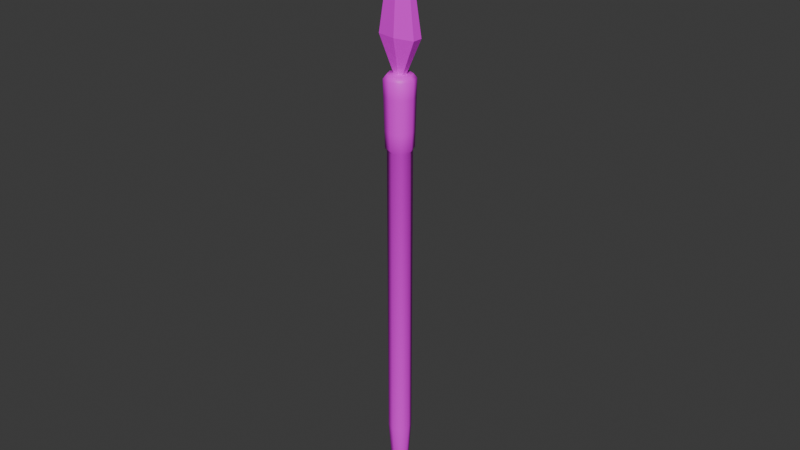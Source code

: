 # Source: Bld_Spear.blend  (saved by Blender 4.0.36; exported with 4.5.12 LTS)
import bpy
from mathutils import Matrix  # noqa: F401  (used for matrix-valued properties, if any)

bpy.ops.wm.read_factory_settings(use_empty=True)
scene = bpy.context.scene
scene.name = 'Scene'

# ---- collections
col_collection = bpy.data.collections.new('Collection'); scene.collection.children.link(col_collection)

# ---- images (referenced by path relative to the original .blend; pixels are not part of the script)
import os
ASSET_DIR = os.environ.get("B2B_ASSET_DIR", "")  # directory of the original .blend (textures are referenced by path, not embedded)
HERE = os.path.dirname(os.path.abspath(__file__))  # packed textures are extracted next to this script under _unpacked/

def load_image(name, relpath, width, height, colorspace="sRGB"):
    """Load a texture the original file referenced (path relative to the .blend, or extracted next to this script)."""
    p = next((c for c in (os.path.join(HERE, relpath), os.path.join(ASSET_DIR, relpath)) if relpath and os.path.exists(c)), "")
    if p:
        img = bpy.data.images.load(p, check_existing=True)
        img.name = name
    else:  # same state as the original file: an image datablock whose file is absent (Cycles renders it pink)
        img = bpy.data.images.new(name, width, height)
        img.source = "FILE"
        img.filepath = "//" + (relpath or name)
    img.colorspace_settings.name = colorspace
    return img
img_gradients_beach_psd = load_image('Gradients_Beach.psd', 'Gradients_Beach.psd', 1024, 1024, 'sRGB')

# ---- materials (node trees are filled in below, after node groups)
mat_material = bpy.data.materials.new('Material')
mat_material.alpha_threshold = 0.0
mat_material.use_transparent_shadow = False
mat_material.roughness = 0.5
mat_material.line_color = (0.0, 0.0, 0.0, 1.0)

# ---- node groups
ng_auto_smooth = bpy.data.node_groups.new('Auto Smooth', 'GeometryNodeTree')
_s = ng_auto_smooth.interface.new_socket(name='Geometry', in_out='OUTPUT', socket_type='NodeSocketGeometry')
_s = ng_auto_smooth.interface.new_socket(name='Geometry', in_out='INPUT', socket_type='NodeSocketGeometry')
_s = ng_auto_smooth.interface.new_socket(name='Angle', in_out='INPUT', socket_type='NodeSocketFloat')
_s.subtype = 'ANGLE'
_s.min_value = 0.0
_s.max_value = 3.142
ng_auto_smooth.is_modifier = True
_N = ng_auto_smooth.nodes; _L = ng_auto_smooth.links
n0 = _N.new('NodeGroupOutput'); n0.name = 'Group Output'; n0.location = (480, -100)
n1 = _N.new('NodeGroupInput'); n1.name = 'Group Input'; n1.location = (-420, -300)
n2 = _N.new('NodeGroupInput'); n2.name = 'Group Input.001'; n2.location = (-60, -100)
n3 = _N.new('GeometryNodeSetShadeSmooth'); n3.name = 'Set Shade Smooth'; n3.location = (120, -100)
n3.domain = 'EDGE'
n4 = _N.new('GeometryNodeSetShadeSmooth'); n4.name = 'Set Shade Smooth.001'; n4.location = (300, -100)
n5 = _N.new('GeometryNodeInputMeshEdgeAngle'); n5.name = 'Edge Angle'; n5.location = (-420, -220)
n6 = _N.new('GeometryNodeInputEdgeSmooth'); n6.name = 'Is Edge Smooth'; n6.location = (-60, -160)
n7 = _N.new('GeometryNodeInputShadeSmooth'); n7.name = 'Is Face Smooth'; n7.location = (-240, -340)
n8 = _N.new('FunctionNodeBooleanMath'); n8.name = 'Boolean Math'; n8.location = (-60, -220)
n9 = _N.new('FunctionNodeCompare'); n9.name = 'Compare'; n9.location = (-240, -180)
n9.operation = 'LESS_EQUAL'
_L.new(n5.outputs[0], n9.inputs[0])
_L.new(n4.outputs[0], n0.inputs[0])
_L.new(n1.outputs[1], n9.inputs[1])
_L.new(n9.outputs[0], n8.inputs[0])
_L.new(n7.outputs[0], n8.inputs[1])
_L.new(n2.outputs[0], n3.inputs[0])
_L.new(n6.outputs[0], n3.inputs[1])
_L.new(n3.outputs[0], n4.inputs[0])
_L.new(n8.outputs[0], n3.inputs[2])
n0.is_active_output = True

# ---- material node trees
mat_material.use_nodes = True; mat_material.node_tree.nodes.clear()
_N = mat_material.node_tree.nodes; _L = mat_material.node_tree.links
n0 = _N.new('ShaderNodeOutputMaterial'); n0.name = 'Material Output'; n0.location = (300, 300)
n1 = _N.new('ShaderNodeBsdfPrincipled'); n1.name = 'Principled BSDF'; n1.location = (10, 300)
n1.inputs[3].default_value = 1.45
n2 = _N.new('ShaderNodeTexImage'); n2.name = 'Image Texture'; n2.location = (-280, 271)
n2.image = img_gradients_beach_psd
_L.new(n1.outputs[0], n0.inputs[0])
_L.new(n2.outputs[0], n1.inputs[0])
n0.is_active_output = True

# ---- world
world_world = bpy.data.worlds.new('World'); scene.world = world_world
world_world.use_nodes = True; world_world.node_tree.nodes.clear()
_N = world_world.node_tree.nodes; _L = world_world.node_tree.links
n0 = _N.new('ShaderNodeOutputWorld'); n0.name = 'World Output'; n0.location = (300, 300)
n1 = _N.new('ShaderNodeBackground'); n1.name = 'Background'; n1.location = (10, 300)
n1.inputs[0].default_value = (0.05088, 0.05088, 0.05088, 1.0)
_L.new(n1.outputs[0], n0.inputs[0])
n0.is_active_output = True
world_world.color = (0.05088, 0.05088, 0.05088)
world_world.use_sun_shadow = False
world_world.sun_shadow_jitter_overblur = 0.0

# ---- meshes
me_cylinder = bpy.data.meshes.new('Cylinder')
me_cylinder.from_pydata([(-9.313e-10, -9.313e-10, -3.874), (-5.955e-10, 0.1444, 1.824), (0.1021, 0.1021, 1.824), (0.1444, 1.755e-09, 1.824), (0.1021, -0.1021, 1.824), (-5.955e-10, -0.1444, 1.824), (-0.1021, -0.1021, 1.824), (-0.1444, 1.755e-09, 1.824), (-0.1021, 0.1021, 1.824), (-6.583e-10, 0.1858, 1.771), (-0.1314, 0.1314, 1.771), (-0.1858, 1.881e-09, 1.771), (-0.1314, -0.1314, 1.771), (-6.583e-10, -0.1858, 1.771), (0.1314, -0.1314, 1.771), (0.1858, 1.881e-09, 1.771), (0.1314, 0.1314, 1.771), (0.06211, 0.06211, -3.56), (0.08784, 9.608e-10, -3.56), (0.06211, -0.06211, -3.56), (-5.917e-10, -0.08784, -3.56), (-0.06211, -0.06211, -3.56), (-0.08784, 9.608e-10, -3.56), (-0.06211, 0.06211, -3.56), (-5.917e-10, 0.08784, -3.56), (-0.06066, -0.03331, 1.818), (-0.238, -0.06312, 2.239), (-0.06066, 0.03331, 1.818), (-0.238, 0.06312, 2.239), (0.06066, -0.03331, 1.818), (0.238, -0.06312, 2.239), (0.06066, 0.03331, 1.818), (0.238, 0.06312, 2.239), (-2.691e-10, 2.082e-09, 3.897), (-2.691e-10, 0.1083, 2.239), (-2.691e-10, -0.03331, 1.818), (-2.691e-10, -0.1083, 2.239), (-2.691e-10, 0.03331, 1.818), (-3.849e-10, 0.1449, 0.9433), (0.1024, 0.1024, 0.9433), (0.1449, 2.113e-09, 0.9433), (0.1024, -0.1024, 0.9433), (-3.849e-10, -0.1449, 0.9433), (-0.1024, -0.1024, 0.9433), (-0.1449, 2.113e-09, 0.9433), (-0.1024, 0.1024, 0.9433), (-5.248e-10, 0.1656, 0.9716), (0.1171, 0.1171, 0.9716), (0.1656, 1.994e-09, 0.9716), (0.1171, -0.1171, 0.9716), (-5.248e-10, -0.1656, 0.9716), (-0.1171, -0.1171, 0.9716), (-0.1656, 1.994e-09, 0.9716), (-0.1171, 0.1171, 0.9716), (0.1003, 0.1003, -2.779), (0.1418, 2.113e-09, -2.779), (0.1003, -0.1003, -2.779), (-3.849e-10, -0.1418, -2.779), (-0.1003, -0.1003, -2.779), (-0.1418, 2.113e-09, -2.779), (-0.1003, 0.1003, -2.779), (-3.849e-10, 0.1418, -2.779), (-5.582e-10, 0.1706, 1.172), (-5.915e-10, 0.1757, 1.372), (-6.249e-10, 0.1808, 1.571), (0.1278, 0.1278, 1.571), (0.1242, 0.1242, 1.372), (0.1207, 0.1207, 1.172), (0.1808, 1.909e-09, 1.571), (0.1757, 1.938e-09, 1.372), (0.1706, 1.966e-09, 1.172), (0.1278, -0.1278, 1.571), (0.1242, -0.1242, 1.372), (0.1207, -0.1207, 1.172), (-6.249e-10, -0.1808, 1.571), (-5.915e-10, -0.1757, 1.372), (-5.582e-10, -0.1706, 1.172), (-0.1278, -0.1278, 1.571), (-0.1242, -0.1242, 1.372), (-0.1207, -0.1207, 1.172), (-0.1808, 1.909e-09, 1.571), (-0.1757, 1.938e-09, 1.372), (-0.1706, 1.966e-09, 1.172), (-0.1278, 0.1278, 1.571), (-0.1242, 0.1242, 1.372), (-0.1207, 0.1207, 1.172)], [], [(8, 7, 6, 5, 4, 3, 2, 1), (10, 8, 1, 9), (11, 7, 8, 10), (12, 6, 7, 11), (13, 5, 6, 12), (14, 4, 5, 13), (15, 3, 4, 14), (16, 2, 3, 15), (9, 1, 2, 16), (60, 61, 24, 23), (59, 60, 23, 22), (64, 9, 16, 65), (54, 55, 18, 17), (55, 56, 19, 18), (56, 57, 20, 19), (57, 58, 21, 20), (58, 59, 22, 21), (0, 21, 22), (0, 20, 21), (0, 19, 20), (0, 18, 19), (0, 17, 18), (0, 24, 17), (0, 22, 23), (0, 23, 24), (25, 26, 28, 27), (27, 28, 34, 37), (31, 32, 30, 29), (29, 30, 36, 35), (28, 26, 33), (35, 36, 26, 25), (26, 36, 33), (32, 34, 33), (30, 32, 33), (33, 36, 30), (37, 34, 32, 31), (33, 34, 28), (51, 52, 44, 43), (50, 51, 43, 42), (49, 50, 42, 41), (48, 49, 41, 40), (47, 48, 40, 39), (61, 38, 39, 54), (52, 53, 45, 44), (53, 46, 38, 45), (85, 62, 46, 53), (82, 85, 53, 52), (67, 70, 48, 47), (70, 73, 49, 48), (73, 76, 50, 49), (76, 79, 51, 50), (79, 82, 52, 51), (38, 46, 47, 39), (24, 61, 54, 17), (43, 44, 59, 58), (42, 43, 58, 57), (41, 42, 57, 56), (40, 41, 56, 55), (39, 40, 55, 54), (44, 45, 60, 59), (45, 38, 61, 60), (12, 11, 80, 77), (77, 80, 81, 78), (78, 81, 82, 79), (13, 12, 77, 74), (74, 77, 78, 75), (75, 78, 79, 76), (14, 13, 74, 71), (71, 74, 75, 72), (72, 75, 76, 73), (15, 14, 71, 68), (68, 71, 72, 69), (69, 72, 73, 70), (16, 15, 68, 65), (65, 68, 69, 66), (66, 69, 70, 67), (11, 10, 83, 80), (80, 83, 84, 81), (81, 84, 85, 82), (10, 9, 64, 83), (83, 64, 63, 84), (84, 63, 62, 85), (46, 62, 67, 47), (62, 63, 66, 67), (63, 64, 65, 66)])
me_cylinder.polygons.foreach_set('use_smooth', [1, 1, 1, 1, 1, 1, 1, 1, 1, 1, 1, 1, 1, 1, 1, 1, 1, 1, 1, 1, 1, 1, 1, 1, 1, 0, 0, 0, 0, 0, 0, 0, 0, 0, 0, 0, 0, 1, 1, 1, 1, 1, 1, 1, 1, 1, 1, 1, 1, 1, 1, 1, 1, 1, 1, 1, 1, 1, 1, 1, 1, 1, 1, 1, 1, 1, 1, 1, 1, 1, 1, 1, 1, 1, 1, 1, 1, 1, 1, 1, 1, 1, 1, 1, 1])
_uv = me_cylinder.uv_layers.new(name='UVMap')
_uv.uv.foreach_set('vector', [0.08211, 0.9929, 0.07805, 0.9929, 0.08211, 0.9929, 0.09192, 0.9929, 0.1017, 0.9929, 0.1058, 0.9929, 0.1017, 0.9929, 0.09192, 0.9929, 0.0793, 0.875, 0.08211, 0.9557, 0.09192, 0.9557, 0.09192, 0.875, 0.07407, 0.875, 0.07805, 0.9557, 0.08211, 0.9557, 0.0793, 0.875, 0.0793, 0.875, 0.08211, 0.9557, 0.07805, 0.9557, 0.07407, 0.875, 0.09192, 0.875, 0.09192, 0.9557, 0.08211, 0.9557, 0.0793, 0.875, 0.1045, 0.875, 0.1017, 0.9557, 0.09192, 0.9557, 0.09192, 0.875, 0.1098, 0.875, 0.1058, 0.9557, 0.1017, 0.9557, 0.1045, 0.875, 0.1045, 0.875, 0.1017, 0.9557, 0.1058, 0.9557, 0.1098, 0.875, 0.09192, 0.875, 0.09192, 0.9557, 0.1017, 0.9557, 0.1045, 0.875, 0.08694, 0.8519, 0.09657, 0.8519, 0.09657, 0.694, 0.09061, 0.694, 0.08295, 0.8519, 0.08694, 0.8519, 0.09061, 0.694, 0.08813, 0.694, 0.09192, 0.8847, 0.09192, 0.7599, 0.0793, 0.7599, 0.07964, 0.8847, 0.1062, 0.8519, 0.1102, 0.8519, 0.105, 0.694, 0.1025, 0.694, 0.1102, 0.8519, 0.1062, 0.8519, 0.1025, 0.694, 0.105, 0.694, 0.1062, 0.8519, 0.09657, 0.8519, 0.09657, 0.694, 0.1025, 0.694, 0.09657, 0.8519, 0.08694, 0.8519, 0.09061, 0.694, 0.09657, 0.694, 0.08694, 0.8519, 0.08295, 0.8519, 0.08813, 0.694, 0.09061, 0.694, 0.03224, 0.7344, 0.02627, 0.7504, 0.0238, 0.7504, 0.03224, 0.7344, 0.03224, 0.7504, 0.02627, 0.7504, 0.03224, 0.7344, 0.03821, 0.7504, 0.03224, 0.7504, 0.03224, 0.7344, 0.04068, 0.7504, 0.03821, 0.7504, 0.03224, 0.7344, 0.03821, 0.7504, 0.04068, 0.7504, 0.03224, 0.7344, 0.03224, 0.7504, 0.03821, 0.7504, 0.03224, 0.7344, 0.0238, 0.7504, 0.02627, 0.7504, 0.03224, 0.7344, 0.02627, 0.7504, 0.03224, 0.7504, 0.4045, 0.6258, 0.3961, 0.6663, 0.3961, 0.6663, 0.4045, 0.6258, 0.4045, 0.6863, 0.3961, 0.7267, 0.4074, 0.7267, 0.4074, 0.6863, 0.4103, 0.6258, 0.4187, 0.6663, 0.4187, 0.6663, 0.4103, 0.6258, 0.4103, 0.6483, 0.4187, 0.6887, 0.4074, 0.6887, 0.4074, 0.6483, 0.3961, 0.7135, 0.3961, 0.7135, 0.4074, 0.8728, 0.4074, 0.6863, 0.4074, 0.7267, 0.3961, 0.7267, 0.4045, 0.6863, 0.3961, 0.7717, 0.4074, 0.7717, 0.4074, 0.931, 0.4187, 0.8097, 0.4074, 0.8097, 0.4074, 0.9689, 0.4187, 0.7538, 0.4187, 0.7538, 0.4074, 0.9131, 0.4074, 0.9689, 0.4074, 0.8097, 0.4187, 0.8097, 0.4074, 0.6483, 0.4074, 0.6887, 0.4187, 0.6887, 0.4103, 0.6483, 0.4074, 0.931, 0.4074, 0.7717, 0.3961, 0.7717, 0.08067, 0.6614, 0.07601, 0.6614, 0.078, 0.5264, 0.08208, 0.5264, 0.09192, 0.6614, 0.08067, 0.6614, 0.08208, 0.5264, 0.09192, 0.5264, 0.1032, 0.6614, 0.09192, 0.6614, 0.09192, 0.5264, 0.1018, 0.5264, 0.1078, 0.6614, 0.1032, 0.6614, 0.1018, 0.5264, 0.1058, 0.5264, 0.1032, 0.6614, 0.1078, 0.6614, 0.1058, 0.5264, 0.1018, 0.5264, 0.03224, 0.7901, 0.03224, 0.9792, 0.04208, 0.9792, 0.04187, 0.7901, 0.07601, 0.6614, 0.08067, 0.6614, 0.08208, 0.5264, 0.078, 0.5264, 0.08067, 0.6614, 0.09192, 0.6614, 0.09192, 0.5264, 0.08208, 0.5264, 0.1035, 0.7354, 0.09192, 0.7354, 0.09192, 0.8432, 0.1032, 0.8432, 0.1083, 0.7354, 0.1035, 0.7354, 0.1032, 0.8432, 0.1078, 0.8432, 0.08033, 0.7354, 0.07553, 0.7354, 0.07601, 0.8432, 0.08067, 0.8432, 0.07553, 0.7354, 0.08033, 0.7354, 0.08067, 0.8432, 0.07601, 0.8432, 0.08033, 0.7354, 0.09192, 0.7354, 0.09192, 0.8432, 0.08067, 0.8432, 0.09192, 0.7354, 0.1035, 0.7354, 0.1032, 0.8432, 0.09192, 0.8432, 0.1035, 0.7354, 0.1083, 0.7354, 0.1078, 0.8432, 0.1032, 0.8432, 0.09192, 0.5264, 0.09192, 0.6614, 0.1032, 0.6614, 0.1018, 0.5264, 0.09657, 0.694, 0.09657, 0.8519, 0.1062, 0.8519, 0.1025, 0.694, 0.0224, 0.9792, 0.01832, 0.9792, 0.01861, 0.7901, 0.02261, 0.7901, 0.03224, 0.9792, 0.0224, 0.9792, 0.02261, 0.7901, 0.03224, 0.7901, 0.04208, 0.9792, 0.03224, 0.9792, 0.03224, 0.7901, 0.04187, 0.7901, 0.04616, 0.9792, 0.04208, 0.9792, 0.04187, 0.7901, 0.04587, 0.7901, 0.04208, 0.9792, 0.04616, 0.9792, 0.04587, 0.7901, 0.04187, 0.7901, 0.01832, 0.9792, 0.0224, 0.9792, 0.02261, 0.7901, 0.01861, 0.7901, 0.0224, 0.9792, 0.03224, 0.9792, 0.03224, 0.7901, 0.02261, 0.7901, 0.1045, 0.7599, 0.1098, 0.7599, 0.1093, 0.8847, 0.1042, 0.8847, 0.1042, 0.7369, 0.1093, 0.7369, 0.1088, 0.8614, 0.1039, 0.8614, 0.1039, 0.7178, 0.1088, 0.7178, 0.1083, 0.8544, 0.1035, 0.8544, 0.09192, 0.7599, 0.1045, 0.7599, 0.1042, 0.8847, 0.09192, 0.8847, 0.09192, 0.7369, 0.1042, 0.7369, 0.1039, 0.8614, 0.09192, 0.8614, 0.09192, 0.7178, 0.1039, 0.7178, 0.1035, 0.8544, 0.09192, 0.8544, 0.0793, 0.7599, 0.09192, 0.7599, 0.09192, 0.8847, 0.07964, 0.8847, 0.07964, 0.7369, 0.09192, 0.7369, 0.09192, 0.8614, 0.07999, 0.8614, 0.07999, 0.7178, 0.09192, 0.7178, 0.09192, 0.8544, 0.08033, 0.8544, 0.07407, 0.7599, 0.0793, 0.7599, 0.07964, 0.8847, 0.07456, 0.8847, 0.07456, 0.7369, 0.07964, 0.7369, 0.07999, 0.8614, 0.07504, 0.8614, 0.07504, 0.7178, 0.07999, 0.7178, 0.08033, 0.8544, 0.07553, 0.8544, 0.0793, 0.7599, 0.07407, 0.7599, 0.07456, 0.8847, 0.07964, 0.8847, 0.07964, 0.7369, 0.07456, 0.7369, 0.07504, 0.8614, 0.07999, 0.8614, 0.07999, 0.7178, 0.07504, 0.7178, 0.07553, 0.8544, 0.08033, 0.8544, 0.1098, 0.7599, 0.1045, 0.7599, 0.1042, 0.8847, 0.1093, 0.8847, 0.1093, 0.7369, 0.1042, 0.7369, 0.1039, 0.8614, 0.1088, 0.8614, 0.1088, 0.7178, 0.1039, 0.7178, 0.1035, 0.8544, 0.1083, 0.8544, 0.1045, 0.7599, 0.09192, 0.7599, 0.09192, 0.8847, 0.1042, 0.8847, 0.1042, 0.7369, 0.09192, 0.7369, 0.09192, 0.8614, 0.1039, 0.8614, 0.1039, 0.7178, 0.09192, 0.7178, 0.09192, 0.8544, 0.1035, 0.8544, 0.09192, 0.8432, 0.09192, 0.7354, 0.08033, 0.7354, 0.08067, 0.8432, 0.09192, 0.8544, 0.09192, 0.7178, 0.07999, 0.7178, 0.08033, 0.8544, 0.09192, 0.8614, 0.09192, 0.7369, 0.07964, 0.7369, 0.07999, 0.8614])
me_cylinder.materials.append(mat_material)
me_cylinder.update()

# ---- objects
ob_spear = bpy.data.objects.new('Spear', me_cylinder)

# ---- transforms, parenting, visibility, modifiers, constraints
ob_spear.location = (0.0, 0.0, 0.0)
_m = ob_spear.modifiers.new('Auto Smooth', 'NODES')
_m.node_group = ng_auto_smooth
_gi = [s.identifier for s in ng_auto_smooth.interface.items_tree if s.item_type == 'SOCKET' and s.in_out == 'INPUT']
_m[_gi[1]] = 1.047  # 'Angle'

# ---- collection membership
col_collection.objects.link(ob_spear)

# ---- scene / render settings (as saved in the file)
scene.frame_start = 1; scene.frame_end = 250; scene.frame_set(1)
scene.render.engine = 'BLENDER_EEVEE_NEXT'
scene.cycles.sampling_pattern = 'TABULATED_SOBOL'
bpy.context.view_layer.update()

# ---- added for rendering (the .blend has no active camera and no usable light): camera, sun
cam_auto = bpy.data.cameras.new('AutoCamera')
cam_auto.lens = 50.0
cam_auto.sensor_width = 36.0
cam_auto.clip_end = 1000.0
ob_auto_camera = bpy.data.objects.new('AutoCamera', cam_auto)
scene.collection.objects.link(ob_auto_camera)
ob_auto_camera.location = (7.21153, -8.65384, 5.7808)
ob_auto_camera.rotation_euler = (1.09748, -7.21219e-08, 0.694738)
scene.camera = ob_auto_camera
light_auto_sun = bpy.data.lights.new('AutoSun', 'SUN')
light_auto_sun.energy = 3.0
light_auto_sun.angle = 0.0523599
ob_auto_sun = bpy.data.objects.new('AutoSun', light_auto_sun)
scene.collection.objects.link(ob_auto_sun)
ob_auto_sun.rotation_euler = (0.872665, 0.174533, 0.523599)
bpy.context.view_layer.update()
